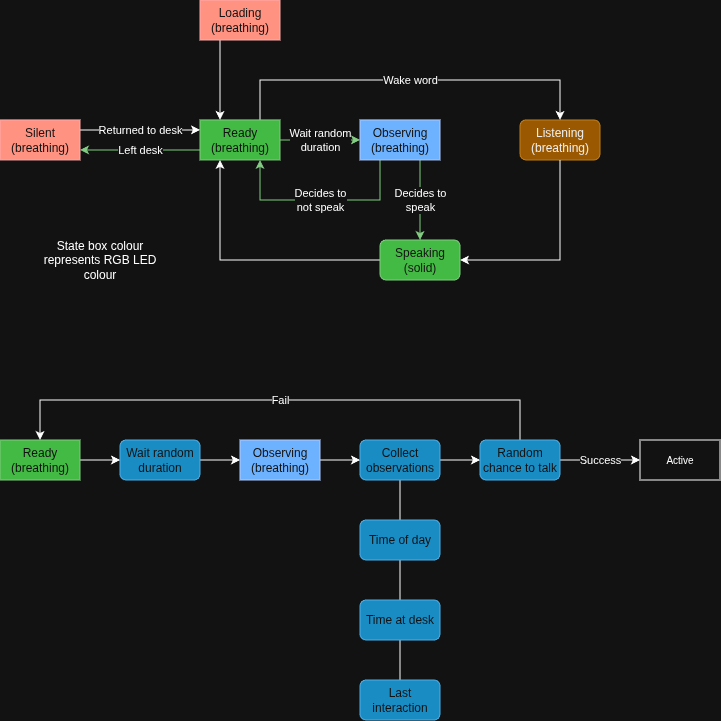

The diagram above was exported from draw.io. Its source (the exported page's mxGraphModel, read from the mxfile embedded in the PNG):
<mxGraphModel dx="806" dy="433" grid="1" gridSize="10" guides="1" tooltips="1" connect="1" arrows="1" fold="1" page="1" pageScale="1" pageWidth="827" pageHeight="1169" math="0" shadow="0">
  <root>
    <mxCell id="0" />
    <mxCell id="1" parent="0" />
    <mxCell id="kiTvNUKinqMyw2rXmcuL-5" edge="1" parent="1" source="kiTvNUKinqMyw2rXmcuL-1" style="edgeStyle=orthogonalEdgeStyle;rounded=0;orthogonalLoop=1;jettySize=auto;html=1;entryX=0;entryY=0.5;entryDx=0;entryDy=0;fillColor=#008a00;strokeColor=#005700;" target="kiTvNUKinqMyw2rXmcuL-2" value="Wait random&lt;div&gt;duration&lt;/div&gt;">
      <mxGeometry relative="1" as="geometry" />
    </mxCell>
    <mxCell id="ipEXhenuIuYiHwhWGyz1-3" edge="1" parent="1" source="kiTvNUKinqMyw2rXmcuL-1" style="edgeStyle=orthogonalEdgeStyle;rounded=0;orthogonalLoop=1;jettySize=auto;html=1;exitX=0;exitY=0.75;exitDx=0;exitDy=0;entryX=1;entryY=0.75;entryDx=0;entryDy=0;fillColor=#008a00;strokeColor=#005700;" target="kiTvNUKinqMyw2rXmcuL-4" value="Left desk">
      <mxGeometry relative="1" as="geometry" />
    </mxCell>
    <mxCell id="wpUQGjgizRmQTI-u1l0s-1" edge="1" parent="1" source="kiTvNUKinqMyw2rXmcuL-1" style="edgeStyle=orthogonalEdgeStyle;rounded=0;orthogonalLoop=1;jettySize=auto;html=1;exitX=0.75;exitY=0;exitDx=0;exitDy=0;entryX=0.5;entryY=0;entryDx=0;entryDy=0;" target="kiTvNUKinqMyw2rXmcuL-13" value="Wake word">
      <mxGeometry relative="1" as="geometry">
        <Array as="points">
          <mxPoint x="300" y="120" />
          <mxPoint x="600" y="120" />
        </Array>
      </mxGeometry>
    </mxCell>
    <mxCell id="kiTvNUKinqMyw2rXmcuL-1" parent="1" style="rounded=0;whiteSpace=wrap;html=1;fillColor=#008a00;fontColor=#ffffff;strokeColor=#005700;" value="Ready&lt;div&gt;(breathing)&lt;/div&gt;" vertex="1">
      <mxGeometry height="40" width="80" x="240" y="159.94" as="geometry" />
    </mxCell>
    <mxCell id="kiTvNUKinqMyw2rXmcuL-6" edge="1" parent="1" source="kiTvNUKinqMyw2rXmcuL-2" style="edgeStyle=orthogonalEdgeStyle;rounded=0;orthogonalLoop=1;jettySize=auto;html=1;exitX=0.75;exitY=1;exitDx=0;exitDy=0;entryX=0.5;entryY=0;entryDx=0;entryDy=0;fillColor=#008a00;strokeColor=#005700;" target="kiTvNUKinqMyw2rXmcuL-17" value="Decides to&lt;div&gt;speak&lt;/div&gt;">
      <mxGeometry relative="1" as="geometry" />
    </mxCell>
    <mxCell id="kiTvNUKinqMyw2rXmcuL-9" edge="1" parent="1" source="kiTvNUKinqMyw2rXmcuL-2" style="edgeStyle=orthogonalEdgeStyle;rounded=0;orthogonalLoop=1;jettySize=auto;html=1;entryX=0.75;entryY=1;entryDx=0;entryDy=0;fillColor=#008a00;strokeColor=#005700;exitX=0.25;exitY=1;exitDx=0;exitDy=0;" target="kiTvNUKinqMyw2rXmcuL-1" value="Decides to&lt;div&gt;not speak&lt;/div&gt;">
      <mxGeometry relative="1" as="geometry">
        <Array as="points">
          <mxPoint x="420" y="240" />
          <mxPoint x="300" y="240" />
        </Array>
      </mxGeometry>
    </mxCell>
    <mxCell id="kiTvNUKinqMyw2rXmcuL-2" parent="1" style="rounded=0;whiteSpace=wrap;html=1;fillColor=#0050ef;fontColor=#ffffff;strokeColor=#001DBC;" value="Observing&lt;div&gt;(breathing)&lt;/div&gt;" vertex="1">
      <mxGeometry height="40" width="80" x="400" y="159.94" as="geometry" />
    </mxCell>
    <mxCell id="ipEXhenuIuYiHwhWGyz1-2" edge="1" parent="1" source="kiTvNUKinqMyw2rXmcuL-4" style="edgeStyle=orthogonalEdgeStyle;rounded=0;orthogonalLoop=1;jettySize=auto;html=1;exitX=1;exitY=0.25;exitDx=0;exitDy=0;entryX=0;entryY=0.25;entryDx=0;entryDy=0;" target="kiTvNUKinqMyw2rXmcuL-1" value="Returned to desk">
      <mxGeometry relative="1" as="geometry" />
    </mxCell>
    <mxCell id="kiTvNUKinqMyw2rXmcuL-4" parent="1" style="rounded=0;whiteSpace=wrap;html=1;fillColor=#e51400;fontColor=#ffffff;strokeColor=#B20000;" value="Silent&lt;div&gt;(breathing)&lt;/div&gt;" vertex="1">
      <mxGeometry height="40" width="80" x="40" y="159.94" as="geometry" />
    </mxCell>
    <mxCell id="kiTvNUKinqMyw2rXmcuL-13" parent="1" style="rounded=1;whiteSpace=wrap;html=1;fillColor=#f0a30a;fontColor=#000000;strokeColor=#BD7000;" value="Listening&lt;div&gt;(breathing)&lt;/div&gt;" vertex="1">
      <mxGeometry height="40" width="80" x="560" y="159.94000000000003" as="geometry" />
    </mxCell>
    <mxCell id="kiTvNUKinqMyw2rXmcuL-20" edge="1" parent="1" source="kiTvNUKinqMyw2rXmcuL-17" style="edgeStyle=orthogonalEdgeStyle;rounded=0;orthogonalLoop=1;jettySize=auto;html=1;entryX=0.25;entryY=1;entryDx=0;entryDy=0;" target="kiTvNUKinqMyw2rXmcuL-1" value="">
      <mxGeometry relative="1" as="geometry" />
    </mxCell>
    <mxCell id="4Eqs6hhkJ5Umo6fyFor_-3" edge="1" parent="1" source="kiTvNUKinqMyw2rXmcuL-13" style="edgeStyle=orthogonalEdgeStyle;rounded=0;orthogonalLoop=1;jettySize=auto;html=1;entryX=1;entryY=0.5;entryDx=0;entryDy=0;exitX=0.5;exitY=1;exitDx=0;exitDy=0;" target="kiTvNUKinqMyw2rXmcuL-17">
      <mxGeometry relative="1" as="geometry">
        <mxPoint x="540" y="349.97" as="sourcePoint" />
      </mxGeometry>
    </mxCell>
    <mxCell id="kiTvNUKinqMyw2rXmcuL-17" parent="1" style="rounded=1;whiteSpace=wrap;html=1;fillColor=#008a00;fontColor=#ffffff;strokeColor=#005700;" value="Speaking&lt;div&gt;(solid)&lt;/div&gt;" vertex="1">
      <mxGeometry height="40" width="80" x="420" y="279.97" as="geometry" />
    </mxCell>
    <mxCell id="kiTvNUKinqMyw2rXmcuL-27" parent="1" style="text;html=1;whiteSpace=wrap;strokeColor=none;fillColor=none;align=center;verticalAlign=middle;rounded=0;" value="State box colour represents RGB LED colour" vertex="1">
      <mxGeometry height="40" width="120" x="80" y="279.97" as="geometry" />
    </mxCell>
    <mxCell id="Q5AuWLNwfQS248WA-_UL-14" edge="1" parent="1" source="Q5AuWLNwfQS248WA-_UL-1" style="edgeStyle=orthogonalEdgeStyle;rounded=0;orthogonalLoop=1;jettySize=auto;html=1;exitX=1;exitY=0.5;exitDx=0;exitDy=0;entryX=0;entryY=0.5;entryDx=0;entryDy=0;" target="Q5AuWLNwfQS248WA-_UL-4">
      <mxGeometry relative="1" as="geometry" />
    </mxCell>
    <mxCell id="Q5AuWLNwfQS248WA-_UL-1" parent="1" style="rounded=0;whiteSpace=wrap;html=1;fillColor=#0050ef;fontColor=#ffffff;strokeColor=#001DBC;" value="Observing&lt;div&gt;(breathing)&lt;/div&gt;" vertex="1">
      <mxGeometry height="40" width="80" x="280" y="480" as="geometry" />
    </mxCell>
    <mxCell id="Q5AuWLNwfQS248WA-_UL-13" edge="1" parent="1" source="Q5AuWLNwfQS248WA-_UL-2" style="edgeStyle=orthogonalEdgeStyle;rounded=0;orthogonalLoop=1;jettySize=auto;html=1;exitX=1;exitY=0.5;exitDx=0;exitDy=0;entryX=0;entryY=0.5;entryDx=0;entryDy=0;" target="Q5AuWLNwfQS248WA-_UL-1">
      <mxGeometry relative="1" as="geometry" />
    </mxCell>
    <mxCell id="Q5AuWLNwfQS248WA-_UL-2" parent="1" style="rounded=1;whiteSpace=wrap;html=1;fillColor=#1ba1e2;fontColor=#ffffff;strokeColor=#006EAF;" value="Wait random duration" vertex="1">
      <mxGeometry height="40" width="80" x="160" y="480" as="geometry" />
    </mxCell>
    <mxCell id="Q5AuWLNwfQS248WA-_UL-12" edge="1" parent="1" source="Q5AuWLNwfQS248WA-_UL-3" style="edgeStyle=orthogonalEdgeStyle;rounded=0;orthogonalLoop=1;jettySize=auto;html=1;exitX=1;exitY=0.5;exitDx=0;exitDy=0;entryX=0;entryY=0.5;entryDx=0;entryDy=0;" target="Q5AuWLNwfQS248WA-_UL-2">
      <mxGeometry relative="1" as="geometry" />
    </mxCell>
    <mxCell id="Q5AuWLNwfQS248WA-_UL-3" parent="1" style="rounded=0;whiteSpace=wrap;html=1;fillColor=#008a00;fontColor=#ffffff;strokeColor=#005700;" value="Ready&lt;div&gt;(breathing)&lt;/div&gt;" vertex="1">
      <mxGeometry height="40" width="80" x="40" y="480" as="geometry" />
    </mxCell>
    <mxCell id="Q5AuWLNwfQS248WA-_UL-15" edge="1" parent="1" source="Q5AuWLNwfQS248WA-_UL-4" style="edgeStyle=orthogonalEdgeStyle;rounded=0;orthogonalLoop=1;jettySize=auto;html=1;exitX=1;exitY=0.5;exitDx=0;exitDy=0;entryX=0;entryY=0.5;entryDx=0;entryDy=0;" target="Q5AuWLNwfQS248WA-_UL-8">
      <mxGeometry relative="1" as="geometry" />
    </mxCell>
    <mxCell id="Q5AuWLNwfQS248WA-_UL-16" edge="1" parent="1" source="Q5AuWLNwfQS248WA-_UL-4" style="edgeStyle=orthogonalEdgeStyle;rounded=0;orthogonalLoop=1;jettySize=auto;html=1;exitX=0.5;exitY=1;exitDx=0;exitDy=0;entryX=0.5;entryY=0;entryDx=0;entryDy=0;endArrow=none;endFill=0;" target="Q5AuWLNwfQS248WA-_UL-5">
      <mxGeometry relative="1" as="geometry" />
    </mxCell>
    <mxCell id="Q5AuWLNwfQS248WA-_UL-4" parent="1" style="rounded=1;whiteSpace=wrap;html=1;fillColor=#1ba1e2;fontColor=#ffffff;strokeColor=#006EAF;" value="Collect observations" vertex="1">
      <mxGeometry height="40" width="80" x="400" y="480" as="geometry" />
    </mxCell>
    <mxCell id="Q5AuWLNwfQS248WA-_UL-17" edge="1" parent="1" source="Q5AuWLNwfQS248WA-_UL-5" style="edgeStyle=orthogonalEdgeStyle;rounded=0;orthogonalLoop=1;jettySize=auto;html=1;exitX=0.5;exitY=1;exitDx=0;exitDy=0;entryX=0.5;entryY=0;entryDx=0;entryDy=0;endArrow=none;endFill=0;" target="Q5AuWLNwfQS248WA-_UL-6">
      <mxGeometry relative="1" as="geometry" />
    </mxCell>
    <mxCell id="Q5AuWLNwfQS248WA-_UL-5" parent="1" style="rounded=1;whiteSpace=wrap;html=1;fillColor=#1ba1e2;fontColor=#ffffff;strokeColor=#006EAF;" value="Time of day" vertex="1">
      <mxGeometry height="40" width="80" x="400" y="560" as="geometry" />
    </mxCell>
    <mxCell id="Q5AuWLNwfQS248WA-_UL-18" edge="1" parent="1" source="Q5AuWLNwfQS248WA-_UL-6" style="edgeStyle=orthogonalEdgeStyle;rounded=0;orthogonalLoop=1;jettySize=auto;html=1;exitX=0.5;exitY=1;exitDx=0;exitDy=0;entryX=0.5;entryY=0;entryDx=0;entryDy=0;endArrow=none;endFill=0;" target="Q5AuWLNwfQS248WA-_UL-7">
      <mxGeometry relative="1" as="geometry" />
    </mxCell>
    <mxCell id="Q5AuWLNwfQS248WA-_UL-6" parent="1" style="rounded=1;whiteSpace=wrap;html=1;fillColor=#1ba1e2;fontColor=#ffffff;strokeColor=#006EAF;" value="Time at desk" vertex="1">
      <mxGeometry height="40" width="80" x="400" y="640" as="geometry" />
    </mxCell>
    <mxCell id="Q5AuWLNwfQS248WA-_UL-7" parent="1" style="rounded=1;whiteSpace=wrap;html=1;fillColor=#1ba1e2;fontColor=#ffffff;strokeColor=#006EAF;" value="Last interaction" vertex="1">
      <mxGeometry height="40" width="80" x="400" y="720" as="geometry" />
    </mxCell>
    <mxCell id="Q5AuWLNwfQS248WA-_UL-10" edge="1" parent="1" source="Q5AuWLNwfQS248WA-_UL-8" style="edgeStyle=orthogonalEdgeStyle;rounded=0;orthogonalLoop=1;jettySize=auto;html=1;entryX=0;entryY=0.5;entryDx=0;entryDy=0;" target="Q5AuWLNwfQS248WA-_UL-9" value="Success">
      <mxGeometry relative="1" as="geometry" />
    </mxCell>
    <mxCell id="Q5AuWLNwfQS248WA-_UL-11" edge="1" parent="1" source="Q5AuWLNwfQS248WA-_UL-8" style="edgeStyle=orthogonalEdgeStyle;rounded=0;orthogonalLoop=1;jettySize=auto;html=1;entryX=0.5;entryY=0;entryDx=0;entryDy=0;" target="Q5AuWLNwfQS248WA-_UL-3" value="Fail">
      <mxGeometry relative="1" x="0.0001" as="geometry">
        <mxPoint as="offset" />
        <Array as="points">
          <mxPoint x="560" y="440" />
          <mxPoint x="80" y="440" />
        </Array>
      </mxGeometry>
    </mxCell>
    <mxCell id="Q5AuWLNwfQS248WA-_UL-8" parent="1" style="rounded=1;whiteSpace=wrap;html=1;fillColor=#1ba1e2;fontColor=#ffffff;strokeColor=#006EAF;" value="Random chance to talk" vertex="1">
      <mxGeometry height="40" width="80" x="520" y="480" as="geometry" />
    </mxCell>
    <mxCell id="Q5AuWLNwfQS248WA-_UL-9" parent="1" style="rounded=0;whiteSpace=wrap;html=1;fontSize=10;" value="Active" vertex="1">
      <mxGeometry height="40" width="80" x="680" y="480" as="geometry" />
    </mxCell>
    <mxCell id="Cgpailtoe7VVwvA32ZYZ-2" edge="1" parent="1" source="Cgpailtoe7VVwvA32ZYZ-1" style="edgeStyle=orthogonalEdgeStyle;rounded=0;orthogonalLoop=1;jettySize=auto;html=1;exitX=0.25;exitY=1;exitDx=0;exitDy=0;entryX=0.25;entryY=0;entryDx=0;entryDy=0;" target="kiTvNUKinqMyw2rXmcuL-1">
      <mxGeometry relative="1" as="geometry" />
    </mxCell>
    <mxCell id="Cgpailtoe7VVwvA32ZYZ-1" parent="1" style="rounded=0;whiteSpace=wrap;html=1;fillColor=#e51400;fontColor=#ffffff;strokeColor=#B20000;" value="Loading&lt;div&gt;(breathing)&lt;/div&gt;" vertex="1">
      <mxGeometry height="40" width="80" x="240" y="40" as="geometry" />
    </mxCell>
  </root>
</mxGraphModel>